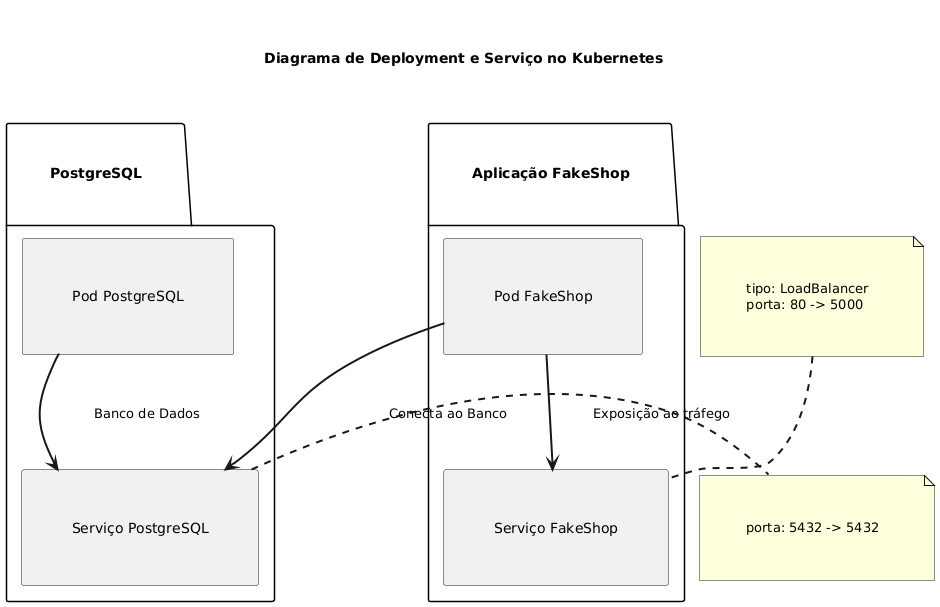

The diagram above was rendered by PlantUML. Its source (embedded in the PNG):
@startuml
title Diagrama de Deployment e Serviço no Kubernetes

' Configurações Visuais para Melhor Legibilidade
skinparam componentStyle rectangle
skinparam padding 40
skinparam ranksep 4
skinparam nodesep 3
skinparam ArrowThickness 2

package "PostgreSQL" {
    rectangle "Pod PostgreSQL" as PodPostgre {
        ' app = postgre
        ' imagem = postgres:13.16
        ' porta = 5432
        ' POSTGRES_DB = fakeshop
        ' POSTGRES_USER = fakeshop
        ' POSTGRES_PASSWORD = Pg1234
    }

    rectangle "Serviço PostgreSQL" as ServPostgre
    PodPostgre -down-> ServPostgre : Banco de Dados
}

package "Aplicação FakeShop" {
    rectangle "Pod FakeShop" as PodFakeShop {
        ' app = fakeshop
        ' note "Imagem: alexsessa/fake-shop:v1" as NoteFakeShop
        ' NoteFakeShop -right- PodFakeShop
        ' porta = 5000
        ' DB_HOST = postgre
        ' DB_USER = fakeshop
        ' DB_PASSWORD = Pg1234
        ' DB_NAME = fakeshop
        ' FLASK_APP = index.py
    }

    rectangle "Serviço FakeShop" as ServFakeShop
    PodFakeShop -down-> ServFakeShop : Exposição ao tráfego
    PodFakeShop --> ServPostgre : Conecta ao Banco
}

' Notas Explicativas para Configurações
note top of ServFakeShop
  tipo: LoadBalancer
  porta: 80 -> 5000
end note

note right of ServPostgre
  porta: 5432 -> 5432
end note

@enduml